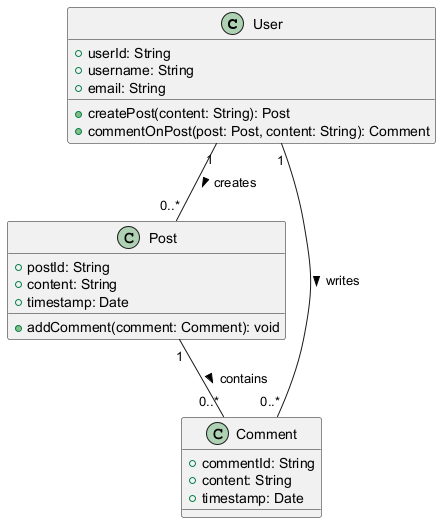

The diagram above was rendered by PlantUML. Its source (embedded in the PNG):
@startuml
class User {
    +userId: String
    +username: String
    +email: String
    +createPost(content: String): Post
    +commentOnPost(post: Post, content: String): Comment
}

class Post {
    +postId: String
    +content: String
    +timestamp: Date
    +addComment(comment: Comment): void
}

class Comment {
    +commentId: String
    +content: String
    +timestamp: Date
}

User "1" -- "0..*" Post : creates >
Post "1" -- "0..*" Comment : contains >
User "1" -- "0..*" Comment : writes >
@enduml